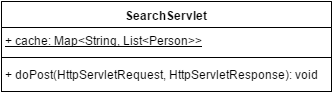

The diagram above was exported from draw.io. Its source (the exported page's mxGraphModel, read from the mxfile embedded in the PNG):
<mxGraphModel dx="1434" dy="900" grid="1" gridSize="10" guides="1" tooltips="1" connect="1" arrows="1" fold="1" page="1" pageScale="1" pageWidth="1169" pageHeight="1652" background="#ffffff" math="0">
  <root>
    <mxCell id="0" />
    <mxCell id="1" parent="0" />
    <mxCell id="16eb50b0452cf00f-1" value="SearchServlet" style="swimlane;html=1;fontStyle=1;align=center;verticalAlign=top;childLayout=stackLayout;horizontal=1;startSize=26;horizontalStack=0;resizeParent=1;resizeLast=0;collapsible=1;marginBottom=0;swimlaneFillColor=#ffffff;" vertex="1" parent="1">
      <mxGeometry x="80" y="40" width="330" height="90" as="geometry" />
    </mxCell>
    <mxCell id="16eb50b0452cf00f-2" value="&lt;u&gt;+ cache: Map&amp;lt;String, List&amp;lt;Person&amp;gt;&amp;gt;&lt;/u&gt;" style="text;html=1;strokeColor=none;fillColor=none;align=left;verticalAlign=top;spacingLeft=4;spacingRight=4;whiteSpace=wrap;overflow=hidden;rotatable=0;points=[[0,0.5],[1,0.5]];portConstraint=eastwest;" vertex="1" parent="16eb50b0452cf00f-1">
      <mxGeometry y="26" width="330" height="26" as="geometry" />
    </mxCell>
    <mxCell id="16eb50b0452cf00f-3" value="" style="line;html=1;strokeWidth=1;fillColor=none;align=left;verticalAlign=middle;spacingTop=-1;spacingLeft=3;spacingRight=3;rotatable=0;labelPosition=right;points=[];portConstraint=eastwest;" vertex="1" parent="16eb50b0452cf00f-1">
      <mxGeometry y="52" width="330" height="8" as="geometry" />
    </mxCell>
    <mxCell id="16eb50b0452cf00f-4" value="+ doPost(&lt;span&gt;HttpServletRequest,&amp;nbsp;&lt;/span&gt;&lt;span&gt;HttpServletResponse&lt;/span&gt;&lt;span&gt;): void&lt;/span&gt;&lt;br&gt;" style="text;html=1;strokeColor=none;fillColor=none;align=left;verticalAlign=top;spacingLeft=4;spacingRight=4;whiteSpace=wrap;overflow=hidden;rotatable=0;points=[[0,0.5],[1,0.5]];portConstraint=eastwest;" vertex="1" parent="16eb50b0452cf00f-1">
      <mxGeometry y="60" width="330" height="26" as="geometry" />
    </mxCell>
  </root>
</mxGraphModel>